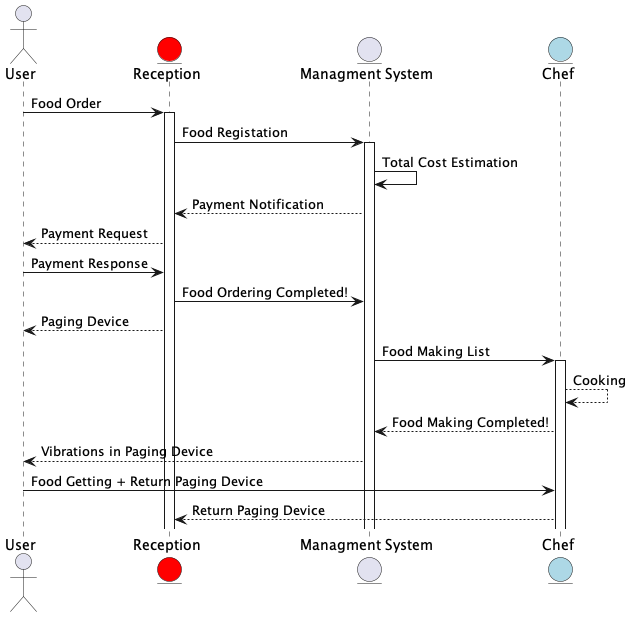

The diagram above was rendered by PlantUML. Its source (embedded in the PNG):
@startuml SimpleCallbackProcess
actor User as A1
entity  "Reception"  as E1 #red
entity "Managment System" as E2 
entity "Chef" as E3 #lightblue 
A1 -> E1 : Food Order
activate E1
E1 -> E2 : Food Registation
activate E2
E2 -> E2: Total Cost Estimation
E2 --> E1 : Payment Notification
E1 --> A1 : Payment Request
A1 -> E1 : Payment Response
E1 -> E2 : Food Ordering Completed! 
E1 --> A1: Paging Device 
E2 -> E3: Food Making List
activate E3
E3 --> E3: Cooking
E3 --> E2: Food Making Completed! 
E2 --> A1: Vibrations in Paging Device
A1 -> E3: Food Getting + Return Paging Device
E3 -->E1: Return Paging Device

@enduml